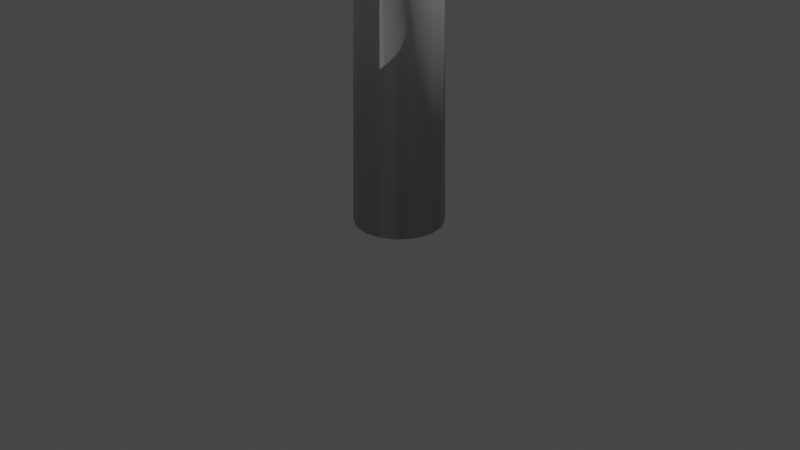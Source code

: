 # Source: treetrunk.blend  (saved by Blender 2.93.20; exported with 4.5.12 LTS)
import bpy
from mathutils import Matrix  # noqa: F401  (used for matrix-valued properties, if any)

bpy.ops.wm.read_factory_settings(use_empty=True)
scene = bpy.context.scene
scene.name = 'Scene'

# ---- collections
col_collection = bpy.data.collections.new('Collection'); scene.collection.children.link(col_collection)

# ---- materials (node trees are filled in below, after node groups)
mat_treetrunkbmat = bpy.data.materials.new('TreeTrunkBMat')
mat_treetrunkbmat.use_transparent_shadow = False

# ---- material node trees
mat_treetrunkbmat.use_nodes = True; mat_treetrunkbmat.node_tree.nodes.clear()
_N = mat_treetrunkbmat.node_tree.nodes; _L = mat_treetrunkbmat.node_tree.links
n0 = _N.new('ShaderNodeBsdfPrincipled'); n0.name = 'Principled BSDF'; n0.location = (10, 300)
n0.distribution = 'GGX'
n0.subsurface_method = 'BURLEY'
n0.inputs[3].default_value = 1.45
n0.inputs[27].default_value = (0.0, 0.0, 0.0, 1.0)
n0.inputs[28].default_value = 1.0
n1 = _N.new('ShaderNodeOutputMaterial'); n1.name = 'Material Output'; n1.location = (300, 300)
_L.new(n0.outputs[0], n1.inputs[0])
n1.is_active_output = True

# ---- world
world_world = bpy.data.worlds.new('World'); scene.world = world_world
world_world.use_nodes = True; world_world.node_tree.nodes.clear()
_N = world_world.node_tree.nodes; _L = world_world.node_tree.links
n0 = _N.new('ShaderNodeOutputWorld'); n0.name = 'World Output'; n0.location = (300, 300)
n1 = _N.new('ShaderNodeBackground'); n1.name = 'Background'; n1.location = (10, 300)
n1.inputs[0].default_value = (0.05088, 0.05088, 0.05088, 1.0)
_L.new(n1.outputs[0], n0.inputs[0])
n0.is_active_output = True
world_world.color = (0.05088, 0.05088, 0.05088)
world_world.use_sun_shadow = False
world_world.sun_shadow_jitter_overblur = 0.0

# ---- cameras
cam_camera = bpy.data.cameras.new('Camera')
cam_camera.clip_end = 100.0
cam_camera.ortho_scale = 7.314

# ---- lights
light_light = bpy.data.lights.new('Light', 'POINT')
light_light.transmission_factor = 0.0
light_light.energy = 1000.0
light_light.shadow_soft_size = 0.1
light_light.shadow_maximum_resolution = 0.006
light_light.use_absolute_resolution = True

# ---- meshes
me_cylinder_002 = bpy.data.meshes.new('Cylinder.002')
me_cylinder_002.from_pydata([(9.956e-09, 0.4655, 0.0), (1.739e-08, 0.1372, 18.56), (0.1781, 0.43, 0.0), (0.05249, 0.1267, 18.56), (0.3291, 0.3291, 0.0), (0.09699, 0.09699, 18.56), (0.43, 0.1781, 0.0), (0.1267, 0.05249, 18.56), (0.4655, -3.03e-08, 0.0), (0.1372, -2.338e-08, 18.56), (0.43, -0.1781, 0.0), (0.1267, -0.05249, 18.56), (0.3291, -0.3291, 0.0), (0.09699, -0.09699, 18.56), (0.1781, -0.43, 0.0), (0.05249, -0.1267, 18.56), (-3.074e-08, -0.4655, 0.0), (5.394e-09, -0.1372, 18.56), (-0.1781, -0.43, 0.0), (-0.05249, -0.1267, 18.56), (-0.3291, -0.3291, 0.0), (-0.09699, -0.09699, 18.56), (-0.43, -0.1781, 0.0), (-0.1267, -0.05249, 18.56), (-0.4655, -4.406e-09, 0.0), (-0.1372, -1.575e-08, 18.56), (-0.43, 0.1781, 0.0), (-0.1267, 0.05249, 18.56), (-0.3291, 0.3291, 0.0), (-0.09699, 0.09699, 18.56), (-0.1781, 0.43, 0.0), (-0.05249, 0.1267, 18.56), (1.676e-08, -1.49e-08, 18.56), (1.49e-08, -1.49e-08, 18.56), (1.49e-08, -2.235e-08, 18.56), (1.49e-08, -2.235e-08, 18.56), (1.49e-08, -2.142e-08, 18.56), (1.49e-08, -2.235e-08, 18.56), (1.49e-08, -2.235e-08, 18.56), (1.49e-08, -1.49e-08, 18.56), (1.676e-08, -1.49e-08, 18.56), (1.49e-08, -1.49e-08, 18.56), (1.49e-08, -2.235e-08, 18.56), (1.49e-08, -2.235e-08, 18.56), (1.49e-08, -2.142e-08, 18.56), (1.49e-08, -2.235e-08, 18.56), (1.49e-08, -2.235e-08, 18.56), (1.49e-08, -1.49e-08, 18.56), (2.049e-08, -2.98e-08, 0.0), (1.49e-08, -2.98e-08, 0.0), (2.98e-08, -2.98e-08, 0.0), (2.98e-08, -1.49e-08, 0.0), (2.98e-08, -2.049e-08, 0.0), (2.98e-08, -1.49e-08, 0.0), (2.98e-08, -2.98e-08, 0.0), (1.49e-08, -2.98e-08, 0.0), (2.049e-08, -2.98e-08, 0.0), (1.49e-08, -2.98e-08, 0.0), (2.98e-08, -2.98e-08, 0.0), (2.98e-08, -1.49e-08, 0.0), (2.98e-08, -2.049e-08, 0.0), (2.98e-08, -1.49e-08, 0.0), (2.98e-08, -2.98e-08, 0.0), (1.49e-08, -2.98e-08, 0.0)], [], [(0, 1, 3, 2), (2, 3, 5, 4), (4, 5, 7, 6), (6, 7, 9, 8), (8, 9, 11, 10), (10, 11, 13, 12), (12, 13, 15, 14), (14, 15, 17, 16), (16, 17, 19, 18), (18, 19, 21, 20), (20, 21, 23, 22), (22, 23, 25, 24), (24, 25, 27, 26), (26, 27, 29, 28), (23, 21, 42, 43), (28, 29, 31, 30), (30, 31, 1, 0), (1, 31, 47, 32), (9, 7, 35, 36), (19, 17, 40, 41), (29, 27, 45, 46), (5, 3, 33, 34), (15, 13, 38, 39), (25, 23, 43, 44), (11, 9, 36, 37), (21, 19, 41, 42), (31, 29, 46, 47), (7, 5, 34, 35), (17, 15, 39, 40), (3, 1, 32, 33), (27, 25, 44, 45), (13, 11, 37, 38), (4, 6, 51, 50), (14, 16, 56, 55), (0, 2, 49, 48), (24, 26, 61, 60), (10, 12, 54, 53), (20, 22, 59, 58), (30, 0, 48, 63), (6, 8, 52, 51), (16, 18, 57, 56), (26, 28, 62, 61), (2, 4, 50, 49), (12, 14, 55, 54), (22, 24, 60, 59), (8, 10, 53, 52), (18, 20, 58, 57), (28, 30, 63, 62)])
me_cylinder_002.polygons.foreach_set('use_smooth', [1, 1, 1, 1, 1, 1, 1, 1, 1, 1, 1, 1, 1, 1, 0, 1, 1, 0, 0, 0, 0, 0, 0, 0, 0, 0, 0, 0, 0, 0, 0, 0, 0, 0, 0, 0, 0, 0, 0, 0, 0, 0, 0, 0, 0, 0, 0, 0])
_uv = me_cylinder_002.uv_layers.new(name='UVMap')
_uv.uv.foreach_set('vector', [0.3636, -0.2512, 0.3636, 1.248, 0.3493, 1.248, 0.3493, -0.251, 0.3493, -0.251, 0.3493, 1.248, 0.335, 1.248, 0.335, -0.2508, 0.335, -0.2508, 0.335, 1.248, 0.3208, 1.249, 0.3208, -0.2506, 0.3208, -0.2506, 0.3208, 1.249, 0.3065, 1.249, 0.3065, -0.2504, 0.3065, -0.2504, 0.3065, 1.249, 0.2922, 1.249, 0.2922, -0.2502, 0.2922, -0.2502, 0.2922, 1.249, 0.278, 1.249, 0.278, -0.25, 0.278, -0.25, 0.278, 1.249, 0.2637, 1.249, 0.2637, -0.2498, 0.2637, -0.2498, 0.2637, 1.249, 0.2494, 1.25, 0.2494, -0.2496, 0.2494, -0.2496, 0.2494, 1.25, 0.2352, 1.25, 0.2352, -0.2493, 0.2352, -0.2493, 0.2352, 1.25, 0.2209, 1.25, 0.2209, -0.2491, 0.2209, -0.2491, 0.2209, 1.25, 0.2066, 1.25, 0.2066, -0.2489, 0.2066, -0.2489, 0.2066, 1.25, 0.1924, 1.25, 0.1924, -0.2487, 0.1924, -0.2487, 0.1924, 1.25, 0.1781, 1.251, 0.1781, -0.2485, 0.1781, -0.2485, 0.1781, 1.251, 0.1638, 1.251, 0.1638, -0.2483, 0.7718, 0.4754, 0.6835, 0.4685, 0.7448, 0.25, 0.7449, 0.2499, 0.1638, -0.2483, 0.1638, 1.251, 0.1496, 1.251, 0.1496, -0.2481, 0.1496, -0.2481, 0.1496, 1.251, 0.1353, 1.251, 0.1353, -0.2479, 0.9332, 0.1456, 0.9792, 0.2269, 0.745, 0.2499, 0.745, 0.2498, 0.6484, 0.04501, 0.7307, 0.04002, 0.7449, 0.2499, 0.7449, 0.2499, 0.6045, 0.4284, 0.5639, 0.3549, 0.7449, 0.2499, 0.7449, 0.2499, 0.9703, 0.3191, 0.9302, 0.3942, 0.7449, 0.2499, 0.7449, 0.2499, 0.8166, 0.02566, 0.8775, 0.0773, 0.745, 0.2498, 0.7449, 0.2499, 0.5225, 0.2869, 0.5262, 0.1885, 0.7449, 0.2499, 0.7449, 0.2499, 0.856, 0.4479, 0.7718, 0.4754, 0.7449, 0.2499, 0.7449, 0.2499, 0.5664, 0.1095, 0.6484, 0.04501, 0.7449, 0.2499, 0.7449, 0.2499, 0.6835, 0.4685, 0.6045, 0.4284, 0.7449, 0.2499, 0.7448, 0.25, 0.9792, 0.2269, 0.9703, 0.3191, 0.7449, 0.2499, 0.745, 0.2499, 0.7307, 0.04002, 0.8166, 0.02566, 0.7449, 0.2499, 0.7449, 0.2499, 0.5639, 0.3549, 0.5225, 0.2869, 0.7449, 0.2499, 0.7449, 0.2499, 0.8775, 0.0773, 0.9332, 0.1456, 0.745, 0.2498, 0.745, 0.2498, 0.9302, 0.3942, 0.856, 0.4479, 0.7449, 0.2499, 0.7449, 0.2499, 0.5262, 0.1885, 0.5664, 0.1095, 0.7449, 0.2499, 0.7449, 0.2499, 0.5651, 0.108, 0.645, 0.05165, 0.7452, 0.2516, 0.7452, 0.2517, 0.9423, 0.1543, 0.9854, 0.244, 0.7452, 0.2516, 0.7452, 0.2516, 0.5255, 0.2866, 0.5234, 0.185, 0.7452, 0.2516, 0.7451, 0.2517, 0.7684, 0.4723, 0.6814, 0.4705, 0.7451, 0.2516, 0.7452, 0.2516, 0.8148, 0.02597, 0.8798, 0.07922, 0.7452, 0.2516, 0.7452, 0.2516, 0.939, 0.3943, 0.8543, 0.4458, 0.7452, 0.2516, 0.7452, 0.2516, 0.5657, 0.3539, 0.5255, 0.2866, 0.7451, 0.2517, 0.7452, 0.2517, 0.645, 0.05165, 0.7249, 0.03881, 0.7452, 0.2516, 0.7452, 0.2516, 0.9854, 0.244, 0.9739, 0.3184, 0.7452, 0.2517, 0.7452, 0.2516, 0.6814, 0.4705, 0.6064, 0.4279, 0.7452, 0.2517, 0.7451, 0.2516, 0.5234, 0.185, 0.5651, 0.108, 0.7452, 0.2517, 0.7452, 0.2516, 0.8798, 0.07922, 0.9423, 0.1543, 0.7452, 0.2516, 0.7452, 0.2516, 0.8543, 0.4458, 0.7684, 0.4723, 0.7452, 0.2516, 0.7452, 0.2516, 0.7249, 0.03881, 0.8148, 0.02597, 0.7452, 0.2516, 0.7452, 0.2516, 0.9739, 0.3184, 0.939, 0.3943, 0.7452, 0.2516, 0.7452, 0.2517, 0.6064, 0.4279, 0.5657, 0.3539, 0.7452, 0.2517, 0.7452, 0.2517])
me_cylinder_002.materials.append(mat_treetrunkbmat)
me_cylinder_002.use_remesh_fix_poles = True
me_cylinder_002.use_remesh_preserve_attributes = False
me_cylinder_002.update()
me_cylinder_003 = bpy.data.meshes.new('Cylinder.003')
me_cylinder_003.from_pydata([(9.956e-09, 0.4655, 0.0), (1.739e-08, 0.1372, 18.56), (0.1781, 0.43, 0.0), (0.05249, 0.1267, 18.56), (0.3291, 0.3291, 0.0), (0.09699, 0.09699, 18.56), (0.43, 0.1781, 0.0), (0.1267, 0.05249, 18.56), (0.4655, -3.03e-08, 0.0), (0.1372, -2.338e-08, 18.56), (0.43, -0.1781, 0.0), (0.1267, -0.05249, 18.56), (0.3291, -0.3291, 0.0), (0.09699, -0.09699, 18.56), (0.1781, -0.43, 0.0), (0.05249, -0.1267, 18.56), (-3.074e-08, -0.4655, 0.0), (5.394e-09, -0.1372, 18.56), (-0.1781, -0.43, 0.0), (-0.05249, -0.1267, 18.56), (-0.3291, -0.3291, 0.0), (-0.09699, -0.09699, 18.56), (-0.43, -0.1781, 0.0), (-0.1267, -0.05249, 18.56), (-0.4655, -4.406e-09, 0.0), (-0.1372, -1.575e-08, 18.56), (-0.43, 0.1781, 0.0), (-0.1267, 0.05249, 18.56), (-0.3291, 0.3291, 0.0), (-0.09699, 0.09699, 18.56), (-0.1781, 0.43, 0.0), (-0.05249, 0.1267, 18.56), (1.676e-08, -1.49e-08, 18.56), (1.49e-08, -1.49e-08, 18.56), (1.49e-08, -2.235e-08, 18.56), (1.49e-08, -2.235e-08, 18.56), (1.49e-08, -2.142e-08, 18.56), (1.49e-08, -2.235e-08, 18.56), (1.49e-08, -2.235e-08, 18.56), (1.49e-08, -1.49e-08, 18.56), (1.676e-08, -1.49e-08, 18.56), (1.49e-08, -1.49e-08, 18.56), (1.49e-08, -2.235e-08, 18.56), (1.49e-08, -2.235e-08, 18.56), (1.49e-08, -2.142e-08, 18.56), (1.49e-08, -2.235e-08, 18.56), (1.49e-08, -2.235e-08, 18.56), (1.49e-08, -1.49e-08, 18.56), (2.049e-08, -2.98e-08, 0.0), (1.49e-08, -2.98e-08, 0.0), (2.98e-08, -2.98e-08, 0.0), (2.98e-08, -1.49e-08, 0.0), (2.98e-08, -2.049e-08, 0.0), (2.98e-08, -1.49e-08, 0.0), (2.98e-08, -2.98e-08, 0.0), (1.49e-08, -2.98e-08, 0.0), (2.049e-08, -2.98e-08, 0.0), (1.49e-08, -2.98e-08, 0.0), (2.98e-08, -2.98e-08, 0.0), (2.98e-08, -1.49e-08, 0.0), (2.98e-08, -2.049e-08, 0.0), (2.98e-08, -1.49e-08, 0.0), (2.98e-08, -2.98e-08, 0.0), (1.49e-08, -2.98e-08, 0.0)], [], [(0, 1, 3, 2), (2, 3, 5, 4), (4, 5, 7, 6), (6, 7, 9, 8), (8, 9, 11, 10), (10, 11, 13, 12), (12, 13, 15, 14), (14, 15, 17, 16), (16, 17, 19, 18), (18, 19, 21, 20), (20, 21, 23, 22), (22, 23, 25, 24), (24, 25, 27, 26), (26, 27, 29, 28), (23, 21, 42, 43), (28, 29, 31, 30), (30, 31, 1, 0), (1, 31, 47, 32), (9, 7, 35, 36), (19, 17, 40, 41), (29, 27, 45, 46), (5, 3, 33, 34), (15, 13, 38, 39), (25, 23, 43, 44), (11, 9, 36, 37), (21, 19, 41, 42), (31, 29, 46, 47), (7, 5, 34, 35), (17, 15, 39, 40), (3, 1, 32, 33), (27, 25, 44, 45), (13, 11, 37, 38), (4, 6, 51, 50), (14, 16, 56, 55), (0, 2, 49, 48), (24, 26, 61, 60), (10, 12, 54, 53), (20, 22, 59, 58), (30, 0, 48, 63), (6, 8, 52, 51), (16, 18, 57, 56), (26, 28, 62, 61), (2, 4, 50, 49), (12, 14, 55, 54), (22, 24, 60, 59), (8, 10, 53, 52), (18, 20, 58, 57), (28, 30, 63, 62)])
me_cylinder_003.polygons.foreach_set('use_smooth', [1, 1, 1, 1, 1, 1, 1, 1, 1, 1, 1, 1, 1, 1, 0, 1, 1, 0, 0, 0, 0, 0, 0, 0, 0, 0, 0, 0, 0, 0, 0, 0, 0, 0, 0, 0, 0, 0, 0, 0, 0, 0, 0, 0, 0, 0, 0, 0])
_uv = me_cylinder_003.uv_layers.new(name='UVMap')
_uv.uv.foreach_set('vector', [0.3636, -0.2512, 0.3636, 1.248, 0.3493, 1.248, 0.3493, -0.251, 0.3493, -0.251, 0.3493, 1.248, 0.335, 1.248, 0.335, -0.2508, 0.335, -0.2508, 0.335, 1.248, 0.3208, 1.249, 0.3208, -0.2506, 0.3208, -0.2506, 0.3208, 1.249, 0.3065, 1.249, 0.3065, -0.2504, 0.3065, -0.2504, 0.3065, 1.249, 0.2922, 1.249, 0.2922, -0.2502, 0.2922, -0.2502, 0.2922, 1.249, 0.278, 1.249, 0.278, -0.25, 0.278, -0.25, 0.278, 1.249, 0.2637, 1.249, 0.2637, -0.2498, 0.2637, -0.2498, 0.2637, 1.249, 0.2494, 1.25, 0.2494, -0.2496, 0.2494, -0.2496, 0.2494, 1.25, 0.2352, 1.25, 0.2352, -0.2493, 0.2352, -0.2493, 0.2352, 1.25, 0.2209, 1.25, 0.2209, -0.2491, 0.2209, -0.2491, 0.2209, 1.25, 0.2066, 1.25, 0.2066, -0.2489, 0.2066, -0.2489, 0.2066, 1.25, 0.1924, 1.25, 0.1924, -0.2487, 0.1924, -0.2487, 0.1924, 1.25, 0.1781, 1.251, 0.1781, -0.2485, 0.1781, -0.2485, 0.1781, 1.251, 0.1638, 1.251, 0.1638, -0.2483, 0.7656, 0.9327, 0.6773, 0.9258, 0.7386, 0.7073, 0.7387, 0.7073, 0.1638, -0.2483, 0.1638, 1.251, 0.1496, 1.251, 0.1496, -0.2481, 0.1496, -0.2481, 0.1496, 1.251, 0.1353, 1.251, 0.1353, -0.2479, 0.9564, 0.6199, 0.973, 0.702, 0.7388, 0.7072, 0.7387, 0.7072, 0.6616, 0.5201, 0.7252, 0.5159, 0.7387, 0.7072, 0.7387, 0.7072, 0.6045, 0.8795, 0.5515, 0.8176, 0.7387, 0.7072, 0.7387, 0.7072, 0.9541, 0.7811, 0.9108, 0.8407, 0.7387, 0.7072, 0.7387, 0.7072, 0.8011, 0.5233, 0.8799, 0.5532, 0.7388, 0.7071, 0.7387, 0.7072, 0.5248, 0.7434, 0.5262, 0.6326, 0.7387, 0.7072, 0.7387, 0.7072, 0.8467, 0.9006, 0.7656, 0.9327, 0.7387, 0.7073, 0.7387, 0.7072, 0.5873, 0.5451, 0.6616, 0.5201, 0.7387, 0.7072, 0.7387, 0.7072, 0.6773, 0.9258, 0.6045, 0.8795, 0.7387, 0.7072, 0.7386, 0.7073, 0.973, 0.702, 0.9541, 0.7811, 0.7387, 0.7072, 0.7388, 0.7072, 0.7252, 0.5159, 0.8011, 0.5233, 0.7387, 0.7072, 0.7387, 0.7072, 0.5515, 0.8176, 0.5248, 0.7434, 0.7387, 0.7072, 0.7387, 0.7072, 0.8799, 0.5532, 0.9564, 0.6199, 0.7387, 0.7072, 0.7388, 0.7071, 0.9108, 0.8407, 0.8467, 0.9006, 0.7387, 0.7072, 0.7387, 0.7072, 0.5262, 0.6326, 0.5873, 0.5451, 0.7387, 0.7072, 0.7387, 0.7072, 0.5542, 0.5668, 0.645, 0.5256, 0.7344, 0.7104, 0.7343, 0.7105, 0.9368, 0.6093, 0.9745, 0.7029, 0.7344, 0.7105, 0.7344, 0.7105, 0.5236, 0.7464, 0.5212, 0.642, 0.7343, 0.7105, 0.7343, 0.7106, 0.7561, 0.9351, 0.6783, 0.9204, 0.7343, 0.7105, 0.7343, 0.7105, 0.7962, 0.5267, 0.8705, 0.5396, 0.7344, 0.7104, 0.7343, 0.7105, 0.9067, 0.8462, 0.8434, 0.9046, 0.7343, 0.7105, 0.7344, 0.7105, 0.5508, 0.8152, 0.5236, 0.7464, 0.7343, 0.7106, 0.7343, 0.7105, 0.645, 0.5256, 0.7249, 0.5163, 0.7343, 0.7105, 0.7344, 0.7104, 0.9745, 0.7029, 0.951, 0.7815, 0.7344, 0.7105, 0.7344, 0.7105, 0.6783, 0.9204, 0.5986, 0.8784, 0.7343, 0.7105, 0.7343, 0.7105, 0.5212, 0.642, 0.5542, 0.5668, 0.7343, 0.7105, 0.7343, 0.7105, 0.8705, 0.5396, 0.9368, 0.6093, 0.7344, 0.7105, 0.7344, 0.7104, 0.8434, 0.9046, 0.7561, 0.9351, 0.7343, 0.7105, 0.7343, 0.7105, 0.7249, 0.5163, 0.7962, 0.5267, 0.7343, 0.7105, 0.7343, 0.7105, 0.951, 0.7815, 0.9067, 0.8462, 0.7344, 0.7105, 0.7344, 0.7105, 0.5986, 0.8784, 0.5508, 0.8152, 0.7343, 0.7105, 0.7343, 0.7105])
me_cylinder_003.materials.append(mat_treetrunkbmat)
me_cylinder_003.use_remesh_fix_poles = True
me_cylinder_003.use_remesh_preserve_attributes = False
me_cylinder_003.update()

# ---- objects
ob_light = bpy.data.objects.new('Light', light_light)
ob_camera = bpy.data.objects.new('Camera', cam_camera)
ob_treetrunk2 = bpy.data.objects.new('TreeTrunk2', me_cylinder_002)
ob_treetrunk1 = bpy.data.objects.new('TreeTrunk1', me_cylinder_003)

# ---- transforms, parenting, visibility, modifiers, constraints
ob_light.location = (4.076, 1.005, 5.904)
ob_light.rotation_euler = (0.6503, 0.05522, 1.866)
ob_light.lock_rotations_4d = False
ob_light.empty_display_type = 'ARROWS'
ob_light.color = (0.0, 0.0, 0.0, 0.0)
ob_light.lineart.crease_threshold = 0.0
ob_camera.location = (7.359, -6.926, 4.958)
ob_camera.rotation_euler = (1.109, 0.0, 0.8149)
ob_camera.lock_rotations_4d = False
ob_camera.empty_display_type = 'ARROWS'
ob_camera.color = (0.0, 0.0, 0.0, 0.0)
ob_camera.display_type = 'WIRE'
ob_camera.lineart.crease_threshold = 0.0
ob_treetrunk2.location = (0.0, 0.0, 0.0)
ob_treetrunk1.location = (0.0, 0.0, 0.0)

# ---- collection membership
col_collection.objects.link(ob_light)
col_collection.objects.link(ob_camera)
col_collection.objects.link(ob_treetrunk2)
col_collection.objects.link(ob_treetrunk1)

# ---- scene / render settings (as saved in the file)
scene.camera = ob_camera
scene.frame_start = 1; scene.frame_end = 250; scene.frame_set(1)
scene.render.engine = 'BLENDER_EEVEE_NEXT'
scene.cycles.use_denoising = False
scene.cycles.samples = 128
scene.cycles.sampling_pattern = 'TABULATED_SOBOL'
scene.cycles.use_adaptive_sampling = False
scene.cycles.use_light_tree = False
scene.view_settings.view_transform = 'Filmic'
bpy.context.view_layer.update()
